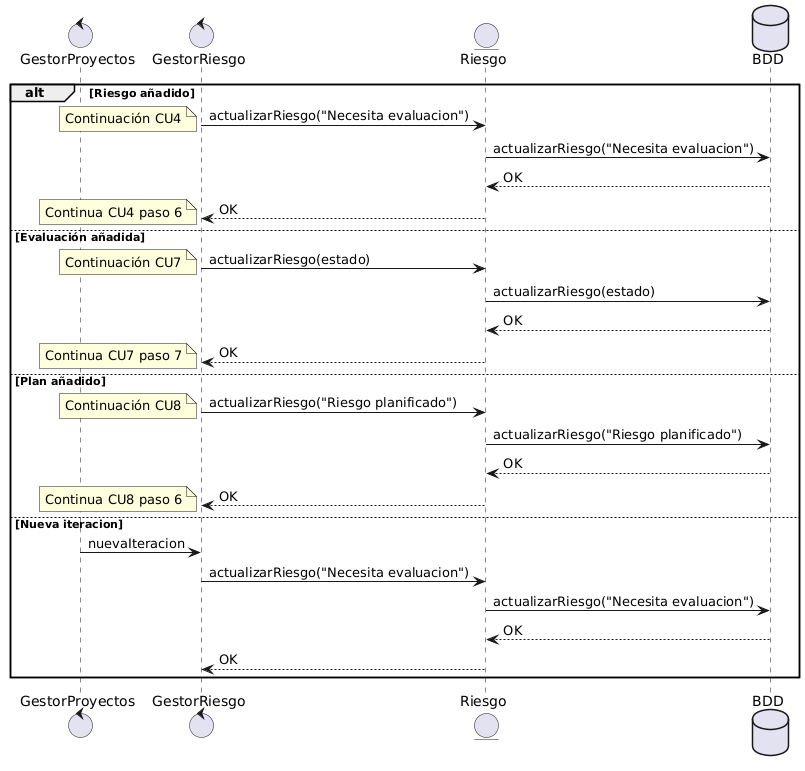

The diagram above was rendered by PlantUML. Its source (embedded in the PNG):
@startuml
control GestorProyectos
control GestorRiesgo
entity Riesgo
database BDD

alt Riesgo añadido
    GestorRiesgo -> Riesgo: actualizarRiesgo("Necesita evaluacion")
    note left: Continuación CU4
    Riesgo -> BDD: actualizarRiesgo("Necesita evaluacion")
    BDD --> Riesgo: OK 
    Riesgo --> GestorRiesgo: OK
    note left: Continua CU4 paso 6
else Evaluación añadida
    GestorRiesgo -> Riesgo: actualizarRiesgo(estado)
    note left: Continuación CU7
    Riesgo -> BDD: actualizarRiesgo(estado)
    BDD --> Riesgo: OK 
    Riesgo --> GestorRiesgo: OK
    note left: Continua CU7 paso 7
else Plan añadido
    GestorRiesgo -> Riesgo: actualizarRiesgo("Riesgo planificado")
    note left: Continuación CU8
    Riesgo -> BDD: actualizarRiesgo("Riesgo planificado")
    BDD --> Riesgo: OK 
    Riesgo --> GestorRiesgo: OK
    note left: Continua CU8 paso 6
else Nueva iteracion
    GestorProyectos -> GestorRiesgo: nuevaIteracion
    GestorRiesgo -> Riesgo: actualizarRiesgo("Necesita evaluacion")
    Riesgo -> BDD: actualizarRiesgo("Necesita evaluacion")
    BDD --> Riesgo: OK
    Riesgo --> GestorRiesgo: OK
end
@enduml